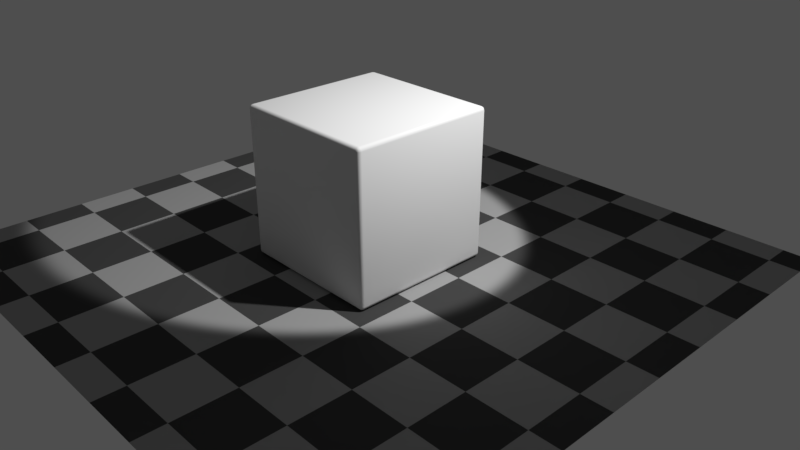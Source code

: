 # Source: events.blend  (saved by Blender 2.79.1; exported with 4.5.12 LTS)
import bpy
from mathutils import Matrix  # noqa: F401  (used for matrix-valued properties, if any)

bpy.ops.wm.read_factory_settings(use_empty=True)
scene = bpy.context.scene
scene.name = 'Scene'

# ---- collections
col_collection_1 = bpy.data.collections.new('Collection 1'); scene.collection.children.link(col_collection_1)

# ---- materials (node trees are filled in below, after node groups)
mat_material = bpy.data.materials.new('Material')
mat_material.alpha_threshold = 0.0
mat_material.roughness = 0.5
mat_material.line_color = (0.0, 0.0, 0.0, 1.0)
mat_material_002 = bpy.data.materials.new('Material.002')
mat_material_002.alpha_threshold = 0.0
mat_material_002.roughness = 0.5
mat_material_002.line_color = (0.0, 0.0, 0.0, 1.0)

# ---- material node trees
mat_material.use_nodes = True; mat_material.node_tree.nodes.clear()
_N = mat_material.node_tree.nodes; _L = mat_material.node_tree.links
n0 = _N.new('ShaderNodeOutputMaterial'); n0.name = 'Material Output'; n0.location = (300, 300)
n1 = _N.new('ShaderNodeBsdfDiffuse'); n1.name = 'Diffuse BSDF'; n1.location = (10, 300)
_L.new(n1.outputs[0], n0.inputs[0])
n0.is_active_output = True
mat_material_002.use_nodes = True; mat_material_002.node_tree.nodes.clear()
_N = mat_material_002.node_tree.nodes; _L = mat_material_002.node_tree.links
n0 = _N.new('ShaderNodeOutputMaterial'); n0.name = 'Material Output'; n0.location = (225, 310)
n1 = _N.new('ShaderNodeTexCoord'); n1.name = 'Texture Coordinate'; n1.location = (-516, 428)
n2 = _N.new('ShaderNodeTexChecker'); n2.name = 'Checker Texture'; n2.location = (-260, 423)
n2.inputs[1].default_value = (0.3476, 0.3476, 0.3476, 1.0)
n2.inputs[2].default_value = (0.06009, 0.06009, 0.06009, 1.0)
n3 = _N.new('ShaderNodeBsdfDiffuse'); n3.name = 'Diffuse BSDF'; n3.location = (-31, 302)
n3.width = 160
_L.new(n1.outputs[2], n2.inputs[0])
_L.new(n2.outputs[0], n3.inputs[0])
_L.new(n3.outputs[0], n0.inputs[0])
n0.is_active_output = True

# ---- world
world_world = bpy.data.worlds.new('World'); scene.world = world_world
world_world.use_nodes = True; world_world.node_tree.nodes.clear()
_N = world_world.node_tree.nodes; _L = world_world.node_tree.links
n0 = _N.new('ShaderNodeOutputWorld'); n0.name = 'World Output'; n0.location = (300, 300)
n1 = _N.new('ShaderNodeBackground'); n1.name = 'Background'; n1.location = (10, 300)
n1.inputs[0].default_value = (0.05088, 0.05088, 0.05088, 1.0)
n1.inputs[1].default_value = 1.5
_L.new(n1.outputs[0], n0.inputs[0])
n0.is_active_output = True
world_world.color = (0.05088, 0.05088, 0.05088)
world_world.use_sun_shadow = False
world_world.sun_shadow_jitter_overblur = 0.0
world_world.cycles.sampling_method = 'MANUAL'

# ---- cameras
cam_camera = bpy.data.cameras.new('Camera')
cam_camera.clip_end = 200.0
cam_camera.lens = 35.0
cam_camera.sensor_width = 32.0
cam_camera.sensor_height = 18.0
cam_camera.ortho_scale = 7.314
cam_camera.dof.focus_distance = 0.0

# ---- lights
light_lamp_001 = bpy.data.lights.new('Lamp.001', 'SPOT')
light_lamp_001.transmission_factor = 0.0
light_lamp_001.cutoff_distance = 30.0
light_lamp_001.energy = 4000.0
light_lamp_001.shadow_buffer_clip_start = 1.001
light_lamp_001.shadow_soft_size = 0.1
light_lamp_001.shadow_maximum_resolution = 0.006
light_lamp_001.use_absolute_resolution = True
light_lamp_001.spot_size = 0.4817

# ---- meshes
me_cube = bpy.data.meshes.new('Cube')
me_cube.from_pydata([(1.0, 1.0, -1.0), (1.0, -1.0, -1.0), (-1.0, -1.0, -1.0), (-1.0, 1.0, -1.0), (1.0, 1.0, 1.0), (1.0, -1.0, 1.0), (-1.0, -1.0, 1.0), (-1.0, 1.0, 1.0)], [], [(0, 1, 2, 3), (4, 7, 6, 5), (0, 4, 5, 1), (1, 5, 6, 2), (2, 6, 7, 3), (4, 0, 3, 7)])
me_cube.polygons.foreach_set('use_smooth', [True] * 6)
me_cube.materials.append(mat_material)
me_cube.use_remesh_preserve_volume = False
me_cube.use_remesh_preserve_attributes = False
me_cube.use_mirror_vertex_groups = False
me_cube.update()
me_plane = bpy.data.meshes.new('Plane')
me_plane.from_pydata([(-1.0, -1.0, 0.0), (1.0, -1.0, 0.0), (-1.0, 1.0, 0.0), (1.0, 1.0, 0.0)], [], [(0, 1, 3, 2)])
_uv = me_plane.uv_layers.new(name='UVMap')
_uv.uv.foreach_set('vector', [-0.4998, -0.4998, 1.5, -0.4998, 1.5, 1.5, -0.4998, 1.5])
me_plane.materials.append(mat_material_002)
me_plane.use_remesh_preserve_volume = False
me_plane.use_remesh_preserve_attributes = False
me_plane.use_mirror_vertex_groups = False
me_plane.update()

# ---- objects
ob_cube = bpy.data.objects.new('Cube', me_cube)
ob_camera = bpy.data.objects.new('Camera', cam_camera)
ob_lamp = bpy.data.objects.new('Lamp', light_lamp_001)
ob_plane = bpy.data.objects.new('Plane', me_plane)

# ---- transforms, parenting, visibility, modifiers, constraints
ob_cube.location = (0.0, 0.0, 1.0)
ob_cube.lock_rotations_4d = False
ob_cube.empty_display_type = 'ARROWS'
ob_cube.lineart.crease_threshold = 0.0
_m = ob_cube.modifiers.new('Bevel', 'BEVEL')
_m.width = 0.05
_m.width_pct = 0.05
_m.segments = 3
_m.limit_method = 'NONE'
_m.spread = 0.0
ob_camera.location = (7.481, -6.508, 5.344)
ob_camera.rotation_euler = (1.109, 0.0, 0.8149)
ob_camera.lock_rotations_4d = False
ob_camera.empty_display_type = 'ARROWS'
ob_camera.color = (0.0, 0.0, 0.0, 0.0)
ob_camera.display_type = 'WIRE'
ob_camera.lineart.crease_threshold = 0.0
ob_lamp.location = (5.408, 2.543, 9.216)
ob_lamp.rotation_euler = (0.6503, 0.05522, 1.866)
ob_lamp.lock_rotations_4d = False
ob_lamp.empty_display_type = 'ARROWS'
ob_lamp.color = (0.0, 0.0, 0.0, 0.0)
ob_lamp.lineart.crease_threshold = 0.0
ob_plane.location = (0.0, 0.0, -0.01424)
ob_plane.scale = (4.0, 4.0, 4.0)
ob_plane.lineart.crease_threshold = 0.0

# ---- collection membership
col_collection_1.objects.link(ob_cube)
col_collection_1.objects.link(ob_camera)
col_collection_1.objects.link(ob_lamp)
col_collection_1.objects.link(ob_plane)

# ---- scene / render settings (as saved in the file)
scene.camera = ob_camera
scene.frame_start = 1; scene.frame_end = 250; scene.frame_set(1)
scene.render.engine = 'CYCLES'
scene.render.resolution_percentage = 50
scene.render.fps = 60
scene.render.dither_intensity = 0.0
scene.cycles.use_denoising = False
scene.cycles.samples = 128
scene.cycles.sampling_pattern = 'TABULATED_SOBOL'
scene.cycles.light_sampling_threshold = 0.0
scene.cycles.use_adaptive_sampling = False
scene.cycles.use_light_tree = False
scene.cycles.blur_glossy = 0.0
scene.cycles.sample_clamp_indirect = 0.0
scene.view_settings.view_transform = 'Standard'
bpy.context.view_layer.update()
